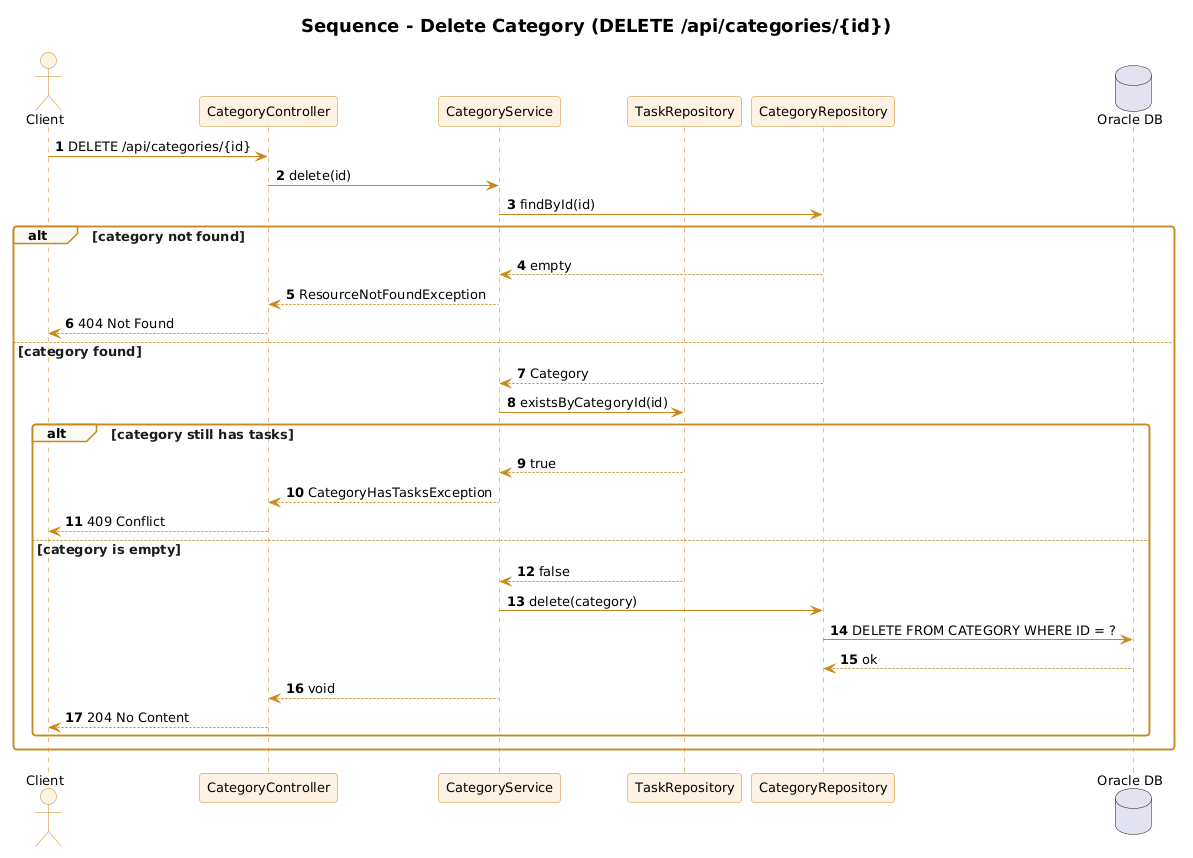

The diagram above was rendered by PlantUML. Its source (embedded in the PNG):
@startuml
title Sequence - Delete Category (DELETE /api/categories/{id})
skinparam backgroundColor #FFFFFF
skinparam shadowing false
skinparam roundCorner 6
skinparam defaultFontName "Segoe UI"
skinparam defaultFontSize 13
skinparam titleFontSize 18
skinparam titleFontStyle bold
skinparam sequence {
    ArrowColor #C9881B
    LifeLineBorderColor #C9881B
    ParticipantBackgroundColor #FDF2E3
    ParticipantBorderColor #C9881B
    ActorBackgroundColor #FDF2E3
    ActorBorderColor #C9881B
    GroupBackgroundColor #FBFBF6
    GroupBorderColor #C9881B
    GroupFontColor #1B1B1B
}
autonumber "<b>0</b>"

actor Client
participant "CategoryController" as Controller
participant "CategoryService" as Service
participant "TaskRepository" as TaskRepo
participant "CategoryRepository" as CatRepo
database "Oracle DB" as DB

Client -> Controller : DELETE /api/categories/{id}
Controller -> Service : delete(id)
Service -> CatRepo : findById(id)
alt category not found
  CatRepo --> Service : empty
  Service --> Controller : ResourceNotFoundException
  Controller --> Client : 404 Not Found
else category found
  CatRepo --> Service : Category
  Service -> TaskRepo : existsByCategoryId(id)
  alt category still has tasks
    TaskRepo --> Service : true
    Service --> Controller : CategoryHasTasksException
    Controller --> Client : 409 Conflict
  else category is empty
    TaskRepo --> Service : false
    Service -> CatRepo : delete(category)
    CatRepo -> DB : DELETE FROM CATEGORY WHERE ID = ?
    DB --> CatRepo : ok
    Service --> Controller : void
    Controller --> Client : 204 No Content
  end
end
@enduml